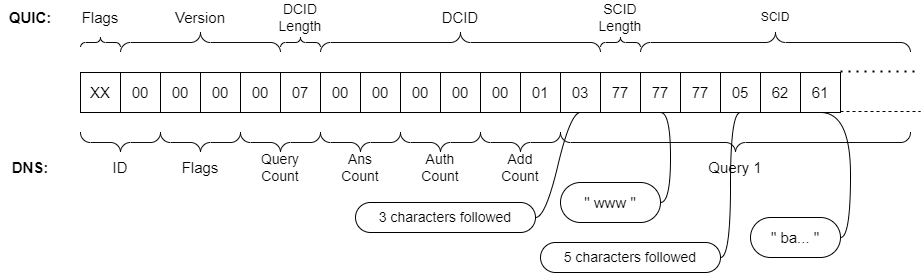

The diagram above was exported from draw.io. Its source (the exported page's mxGraphModel, read from the mxfile embedded in the PNG):
<mxGraphModel dx="964" dy="574" grid="1" gridSize="10" guides="1" tooltips="1" connect="1" arrows="1" fold="1" page="1" pageScale="1" pageWidth="827" pageHeight="1169" math="0" shadow="0">
  <root>
    <mxCell id="0" />
    <mxCell id="1" parent="0" />
    <mxCell id="0e00MYdPAV34Yzua37G_-15" value="" style="endArrow=none;dashed=1;html=1;dashPattern=1 3;strokeWidth=2;rounded=0;exitX=1;exitY=0;exitDx=0;exitDy=0;" edge="1" parent="1">
      <mxGeometry width="50" height="50" relative="1" as="geometry">
        <mxPoint x="840" y="279" as="sourcePoint" />
        <mxPoint x="920" y="279" as="targetPoint" />
      </mxGeometry>
    </mxCell>
    <mxCell id="0e00MYdPAV34Yzua37G_-16" value="" style="endArrow=none;dashed=1;html=1;rounded=0;exitX=1;exitY=1;exitDx=0;exitDy=0;" edge="1" parent="1">
      <mxGeometry width="50" height="50" relative="1" as="geometry">
        <mxPoint x="840" y="319" as="sourcePoint" />
        <mxPoint x="920" y="319" as="targetPoint" />
      </mxGeometry>
    </mxCell>
    <mxCell id="0e00MYdPAV34Yzua37G_-32" value="&lt;font style=&quot;font-size: 15px;&quot;&gt;XX&lt;/font&gt;" style="rounded=0;whiteSpace=wrap;html=1;" vertex="1" parent="1">
      <mxGeometry x="80" y="280" width="40" height="40" as="geometry" />
    </mxCell>
    <mxCell id="0e00MYdPAV34Yzua37G_-33" value="&lt;font style=&quot;font-size: 15px;&quot;&gt;00&lt;/font&gt;" style="rounded=0;whiteSpace=wrap;html=1;" vertex="1" parent="1">
      <mxGeometry x="120" y="280" width="40" height="40" as="geometry" />
    </mxCell>
    <mxCell id="0e00MYdPAV34Yzua37G_-34" value="&lt;font style=&quot;font-size: 15px;&quot;&gt;00&lt;/font&gt;" style="rounded=0;whiteSpace=wrap;html=1;" vertex="1" parent="1">
      <mxGeometry x="160" y="280" width="40" height="40" as="geometry" />
    </mxCell>
    <mxCell id="0e00MYdPAV34Yzua37G_-35" value="&lt;font style=&quot;font-size: 15px;&quot;&gt;00&lt;/font&gt;" style="rounded=0;whiteSpace=wrap;html=1;" vertex="1" parent="1">
      <mxGeometry x="200" y="280" width="40" height="40" as="geometry" />
    </mxCell>
    <mxCell id="0e00MYdPAV34Yzua37G_-36" value="&lt;font style=&quot;font-size: 15px;&quot;&gt;00&lt;/font&gt;" style="rounded=0;whiteSpace=wrap;html=1;" vertex="1" parent="1">
      <mxGeometry x="240" y="280" width="40" height="40" as="geometry" />
    </mxCell>
    <mxCell id="0e00MYdPAV34Yzua37G_-37" value="&lt;font style=&quot;font-size: 15px;&quot;&gt;07&lt;/font&gt;" style="rounded=0;whiteSpace=wrap;html=1;" vertex="1" parent="1">
      <mxGeometry x="280" y="280" width="40" height="40" as="geometry" />
    </mxCell>
    <mxCell id="0e00MYdPAV34Yzua37G_-38" value="&lt;font style=&quot;font-size: 15px;&quot;&gt;00&lt;/font&gt;" style="rounded=0;whiteSpace=wrap;html=1;" vertex="1" parent="1">
      <mxGeometry x="320" y="280" width="40" height="40" as="geometry" />
    </mxCell>
    <mxCell id="0e00MYdPAV34Yzua37G_-39" value="&lt;font style=&quot;font-size: 15px;&quot;&gt;00&lt;/font&gt;" style="rounded=0;whiteSpace=wrap;html=1;" vertex="1" parent="1">
      <mxGeometry x="360" y="280" width="40" height="40" as="geometry" />
    </mxCell>
    <mxCell id="0e00MYdPAV34Yzua37G_-40" value="&lt;font style=&quot;font-size: 15px;&quot;&gt;00&lt;/font&gt;" style="rounded=0;whiteSpace=wrap;html=1;" vertex="1" parent="1">
      <mxGeometry x="400" y="280" width="40" height="40" as="geometry" />
    </mxCell>
    <mxCell id="0e00MYdPAV34Yzua37G_-41" value="&lt;font style=&quot;font-size: 15px;&quot;&gt;00&lt;/font&gt;" style="rounded=0;whiteSpace=wrap;html=1;" vertex="1" parent="1">
      <mxGeometry x="440" y="280" width="40" height="40" as="geometry" />
    </mxCell>
    <mxCell id="0e00MYdPAV34Yzua37G_-42" value="&lt;font style=&quot;font-size: 15px;&quot;&gt;00&lt;/font&gt;" style="rounded=0;whiteSpace=wrap;html=1;" vertex="1" parent="1">
      <mxGeometry x="480" y="280" width="40" height="40" as="geometry" />
    </mxCell>
    <mxCell id="0e00MYdPAV34Yzua37G_-43" value="&lt;font style=&quot;font-size: 15px;&quot;&gt;01&lt;/font&gt;" style="rounded=0;whiteSpace=wrap;html=1;" vertex="1" parent="1">
      <mxGeometry x="520" y="280" width="40" height="40" as="geometry" />
    </mxCell>
    <mxCell id="0e00MYdPAV34Yzua37G_-44" value="&lt;font style=&quot;font-size: 15px;&quot;&gt;03&lt;/font&gt;" style="rounded=0;whiteSpace=wrap;html=1;" vertex="1" parent="1">
      <mxGeometry x="560" y="280" width="40" height="40" as="geometry" />
    </mxCell>
    <mxCell id="0e00MYdPAV34Yzua37G_-45" value="&lt;font style=&quot;font-size: 15px;&quot;&gt;77&lt;/font&gt;" style="rounded=0;whiteSpace=wrap;html=1;" vertex="1" parent="1">
      <mxGeometry x="600" y="280" width="40" height="40" as="geometry" />
    </mxCell>
    <mxCell id="0e00MYdPAV34Yzua37G_-46" value="&lt;font style=&quot;font-size: 15px;&quot;&gt;77&lt;/font&gt;" style="rounded=0;whiteSpace=wrap;html=1;" vertex="1" parent="1">
      <mxGeometry x="640" y="280" width="40" height="40" as="geometry" />
    </mxCell>
    <mxCell id="0e00MYdPAV34Yzua37G_-47" value="&lt;font style=&quot;font-size: 15px;&quot;&gt;77&lt;/font&gt;" style="rounded=0;whiteSpace=wrap;html=1;" vertex="1" parent="1">
      <mxGeometry x="680" y="280" width="40" height="40" as="geometry" />
    </mxCell>
    <mxCell id="0e00MYdPAV34Yzua37G_-48" value="" style="verticalLabelPosition=bottom;shadow=0;dashed=0;align=center;html=1;verticalAlign=top;strokeWidth=1;shape=mxgraph.mockup.markup.curlyBrace;whiteSpace=wrap;strokeColor=#0D0D0D;rotation=-180;" vertex="1" parent="1">
      <mxGeometry x="80" y="340" width="80" height="20" as="geometry" />
    </mxCell>
    <mxCell id="0e00MYdPAV34Yzua37G_-49" value="&lt;b&gt;&lt;font style=&quot;font-size: 15px;&quot;&gt;DNS:&lt;/font&gt;&lt;/b&gt;" style="text;html=1;align=center;verticalAlign=middle;whiteSpace=wrap;rounded=0;" vertex="1" parent="1">
      <mxGeometry y="360" width="60" height="30" as="geometry" />
    </mxCell>
    <mxCell id="0e00MYdPAV34Yzua37G_-50" value="&lt;b&gt;&lt;font style=&quot;font-size: 15px;&quot;&gt;QUIC:&lt;/font&gt;&lt;/b&gt;" style="text;html=1;align=center;verticalAlign=middle;whiteSpace=wrap;rounded=0;" vertex="1" parent="1">
      <mxGeometry y="210" width="60" height="30" as="geometry" />
    </mxCell>
    <mxCell id="0e00MYdPAV34Yzua37G_-51" value="" style="verticalLabelPosition=bottom;shadow=0;dashed=0;align=center;html=1;verticalAlign=top;strokeWidth=1;shape=mxgraph.mockup.markup.curlyBrace;whiteSpace=wrap;strokeColor=#0D0D0D;rotation=0;" vertex="1" parent="1">
      <mxGeometry x="80" y="240" width="40" height="20" as="geometry" />
    </mxCell>
    <mxCell id="0e00MYdPAV34Yzua37G_-52" value="" style="verticalLabelPosition=bottom;shadow=0;dashed=0;align=center;html=1;verticalAlign=top;strokeWidth=1;shape=mxgraph.mockup.markup.curlyBrace;whiteSpace=wrap;strokeColor=#0D0D0D;rotation=0;" vertex="1" parent="1">
      <mxGeometry x="120" y="240" width="160" height="20" as="geometry" />
    </mxCell>
    <mxCell id="0e00MYdPAV34Yzua37G_-53" value="" style="verticalLabelPosition=bottom;shadow=0;dashed=0;align=center;html=1;verticalAlign=top;strokeWidth=1;shape=mxgraph.mockup.markup.curlyBrace;whiteSpace=wrap;strokeColor=#0D0D0D;rotation=0;" vertex="1" parent="1">
      <mxGeometry x="280" y="240" width="40" height="20" as="geometry" />
    </mxCell>
    <mxCell id="0e00MYdPAV34Yzua37G_-54" value="" style="verticalLabelPosition=bottom;shadow=0;dashed=0;align=center;html=1;verticalAlign=top;strokeWidth=1;shape=mxgraph.mockup.markup.curlyBrace;whiteSpace=wrap;strokeColor=#0D0D0D;rotation=0;" vertex="1" parent="1">
      <mxGeometry x="320" y="240" width="280" height="20" as="geometry" />
    </mxCell>
    <mxCell id="0e00MYdPAV34Yzua37G_-55" value="" style="verticalLabelPosition=bottom;shadow=0;dashed=0;align=center;html=1;verticalAlign=top;strokeWidth=1;shape=mxgraph.mockup.markup.curlyBrace;whiteSpace=wrap;strokeColor=#0D0D0D;rotation=0;" vertex="1" parent="1">
      <mxGeometry x="600" y="240" width="40" height="20" as="geometry" />
    </mxCell>
    <mxCell id="0e00MYdPAV34Yzua37G_-56" value="" style="verticalLabelPosition=bottom;shadow=0;dashed=0;align=center;html=1;verticalAlign=top;strokeWidth=1;shape=mxgraph.mockup.markup.curlyBrace;whiteSpace=wrap;strokeColor=#0D0D0D;rotation=0;" vertex="1" parent="1">
      <mxGeometry x="640" y="240" width="270" height="20" as="geometry" />
    </mxCell>
    <mxCell id="0e00MYdPAV34Yzua37G_-58" value="&lt;font style=&quot;font-size: 15px;&quot;&gt;05&lt;/font&gt;" style="rounded=0;whiteSpace=wrap;html=1;" vertex="1" parent="1">
      <mxGeometry x="720" y="280" width="40" height="40" as="geometry" />
    </mxCell>
    <mxCell id="0e00MYdPAV34Yzua37G_-59" value="&lt;font style=&quot;font-size: 15px;&quot;&gt;62&lt;/font&gt;" style="rounded=0;whiteSpace=wrap;html=1;" vertex="1" parent="1">
      <mxGeometry x="760" y="280" width="40" height="40" as="geometry" />
    </mxCell>
    <mxCell id="0e00MYdPAV34Yzua37G_-60" value="&lt;font style=&quot;font-size: 15px;&quot;&gt;61&lt;/font&gt;" style="rounded=0;whiteSpace=wrap;html=1;" vertex="1" parent="1">
      <mxGeometry x="800" y="280" width="40" height="40" as="geometry" />
    </mxCell>
    <mxCell id="0e00MYdPAV34Yzua37G_-61" value="&lt;font style=&quot;font-size: 15px;&quot;&gt;Flags&lt;/font&gt;" style="text;html=1;align=center;verticalAlign=middle;whiteSpace=wrap;rounded=0;" vertex="1" parent="1">
      <mxGeometry x="80" y="210" width="40" height="30" as="geometry" />
    </mxCell>
    <mxCell id="0e00MYdPAV34Yzua37G_-62" value="&lt;font style=&quot;font-size: 15px;&quot;&gt;Version&lt;/font&gt;" style="text;html=1;align=center;verticalAlign=middle;whiteSpace=wrap;rounded=0;" vertex="1" parent="1">
      <mxGeometry x="170" y="210" width="60" height="30" as="geometry" />
    </mxCell>
    <mxCell id="0e00MYdPAV34Yzua37G_-63" value="&lt;font style=&quot;font-size: 15px;&quot;&gt;DCID&lt;/font&gt;" style="text;html=1;align=center;verticalAlign=middle;whiteSpace=wrap;rounded=0;" vertex="1" parent="1">
      <mxGeometry x="430" y="210" width="60" height="30" as="geometry" />
    </mxCell>
    <mxCell id="0e00MYdPAV34Yzua37G_-64" value="&lt;font style=&quot;font-size: 14px;&quot;&gt;DCID Length&lt;/font&gt;" style="text;html=1;align=center;verticalAlign=middle;whiteSpace=wrap;rounded=0;" vertex="1" parent="1">
      <mxGeometry x="270" y="210" width="60" height="30" as="geometry" />
    </mxCell>
    <mxCell id="0e00MYdPAV34Yzua37G_-65" value="&lt;font style=&quot;font-size: 14px;&quot;&gt;SCID Length&lt;/font&gt;" style="text;html=1;align=center;verticalAlign=middle;whiteSpace=wrap;rounded=0;" vertex="1" parent="1">
      <mxGeometry x="590" y="210" width="60" height="30" as="geometry" />
    </mxCell>
    <mxCell id="0e00MYdPAV34Yzua37G_-66" value="SCID" style="text;html=1;align=center;verticalAlign=middle;whiteSpace=wrap;rounded=0;" vertex="1" parent="1">
      <mxGeometry x="745" y="210" width="60" height="30" as="geometry" />
    </mxCell>
    <mxCell id="0e00MYdPAV34Yzua37G_-67" value="" style="verticalLabelPosition=bottom;shadow=0;dashed=0;align=center;html=1;verticalAlign=top;strokeWidth=1;shape=mxgraph.mockup.markup.curlyBrace;whiteSpace=wrap;strokeColor=#0D0D0D;rotation=-180;" vertex="1" parent="1">
      <mxGeometry x="160" y="340" width="80" height="20" as="geometry" />
    </mxCell>
    <mxCell id="0e00MYdPAV34Yzua37G_-68" value="" style="verticalLabelPosition=bottom;shadow=0;dashed=0;align=center;html=1;verticalAlign=top;strokeWidth=1;shape=mxgraph.mockup.markup.curlyBrace;whiteSpace=wrap;strokeColor=#0D0D0D;rotation=-180;" vertex="1" parent="1">
      <mxGeometry x="240" y="340" width="80" height="20" as="geometry" />
    </mxCell>
    <mxCell id="0e00MYdPAV34Yzua37G_-69" value="" style="verticalLabelPosition=bottom;shadow=0;dashed=0;align=center;html=1;verticalAlign=top;strokeWidth=1;shape=mxgraph.mockup.markup.curlyBrace;whiteSpace=wrap;strokeColor=#0D0D0D;rotation=-180;" vertex="1" parent="1">
      <mxGeometry x="320" y="340" width="80" height="20" as="geometry" />
    </mxCell>
    <mxCell id="0e00MYdPAV34Yzua37G_-70" value="" style="verticalLabelPosition=bottom;shadow=0;dashed=0;align=center;html=1;verticalAlign=top;strokeWidth=1;shape=mxgraph.mockup.markup.curlyBrace;whiteSpace=wrap;strokeColor=#0D0D0D;rotation=-180;" vertex="1" parent="1">
      <mxGeometry x="400" y="340" width="80" height="20" as="geometry" />
    </mxCell>
    <mxCell id="0e00MYdPAV34Yzua37G_-71" value="" style="verticalLabelPosition=bottom;shadow=0;dashed=0;align=center;html=1;verticalAlign=top;strokeWidth=1;shape=mxgraph.mockup.markup.curlyBrace;whiteSpace=wrap;strokeColor=#0D0D0D;rotation=-180;" vertex="1" parent="1">
      <mxGeometry x="480" y="340" width="80" height="20" as="geometry" />
    </mxCell>
    <mxCell id="0e00MYdPAV34Yzua37G_-72" value="" style="verticalLabelPosition=bottom;shadow=0;dashed=0;align=center;html=1;verticalAlign=top;strokeWidth=1;shape=mxgraph.mockup.markup.curlyBrace;whiteSpace=wrap;strokeColor=#0D0D0D;rotation=-180;" vertex="1" parent="1">
      <mxGeometry x="560" y="340" width="350" height="20" as="geometry" />
    </mxCell>
    <mxCell id="0e00MYdPAV34Yzua37G_-73" value="&lt;font style=&quot;font-size: 15px;&quot;&gt;ID&lt;/font&gt;" style="text;html=1;align=center;verticalAlign=middle;whiteSpace=wrap;rounded=0;" vertex="1" parent="1">
      <mxGeometry x="90" y="360" width="60" height="30" as="geometry" />
    </mxCell>
    <mxCell id="0e00MYdPAV34Yzua37G_-74" value="&lt;font style=&quot;font-size: 15px;&quot;&gt;Flags&lt;/font&gt;" style="text;html=1;align=center;verticalAlign=middle;whiteSpace=wrap;rounded=0;" vertex="1" parent="1">
      <mxGeometry x="170" y="360" width="60" height="30" as="geometry" />
    </mxCell>
    <mxCell id="0e00MYdPAV34Yzua37G_-75" value="&lt;font style=&quot;font-size: 14px;&quot;&gt;Query Count&lt;/font&gt;" style="text;html=1;align=center;verticalAlign=middle;whiteSpace=wrap;rounded=0;" vertex="1" parent="1">
      <mxGeometry x="250" y="360" width="60" height="30" as="geometry" />
    </mxCell>
    <mxCell id="0e00MYdPAV34Yzua37G_-76" value="&lt;font style=&quot;font-size: 14px;&quot;&gt;Ans Count&lt;/font&gt;" style="text;html=1;align=center;verticalAlign=middle;whiteSpace=wrap;rounded=0;" vertex="1" parent="1">
      <mxGeometry x="330" y="360" width="60" height="30" as="geometry" />
    </mxCell>
    <mxCell id="0e00MYdPAV34Yzua37G_-77" value="&lt;font style=&quot;font-size: 14px;&quot;&gt;Auth Count&lt;/font&gt;" style="text;html=1;align=center;verticalAlign=middle;whiteSpace=wrap;rounded=0;" vertex="1" parent="1">
      <mxGeometry x="410" y="360" width="60" height="30" as="geometry" />
    </mxCell>
    <mxCell id="0e00MYdPAV34Yzua37G_-78" value="&lt;font style=&quot;font-size: 14px;&quot;&gt;Add Count&lt;/font&gt;" style="text;html=1;align=center;verticalAlign=middle;whiteSpace=wrap;rounded=0;" vertex="1" parent="1">
      <mxGeometry x="490" y="360" width="60" height="30" as="geometry" />
    </mxCell>
    <mxCell id="0e00MYdPAV34Yzua37G_-80" value="&lt;font style=&quot;font-size: 14px;&quot;&gt;3 characters followed&lt;/font&gt;" style="whiteSpace=wrap;html=1;rounded=1;arcSize=50;align=center;verticalAlign=middle;strokeWidth=1;autosize=1;spacing=4;treeFolding=1;treeMoving=1;newEdgeStyle={&quot;edgeStyle&quot;:&quot;entityRelationEdgeStyle&quot;,&quot;startArrow&quot;:&quot;none&quot;,&quot;endArrow&quot;:&quot;none&quot;,&quot;segment&quot;:10,&quot;curved&quot;:1,&quot;sourcePerimeterSpacing&quot;:0,&quot;targetPerimeterSpacing&quot;:0};" vertex="1" parent="1">
      <mxGeometry x="355" y="410" width="180" height="30" as="geometry" />
    </mxCell>
    <mxCell id="0e00MYdPAV34Yzua37G_-81" value="" style="edgeStyle=entityRelationEdgeStyle;startArrow=none;endArrow=none;segment=10;curved=1;sourcePerimeterSpacing=0;targetPerimeterSpacing=0;rounded=0;exitX=0.5;exitY=1;exitDx=0;exitDy=0;" edge="1" target="0e00MYdPAV34Yzua37G_-80" parent="1" source="0e00MYdPAV34Yzua37G_-44">
      <mxGeometry relative="1" as="geometry">
        <mxPoint x="575" y="492" as="sourcePoint" />
      </mxGeometry>
    </mxCell>
    <mxCell id="0e00MYdPAV34Yzua37G_-82" value="&lt;font style=&quot;font-size: 15px;&quot;&gt;&quot; www &quot;&lt;/font&gt;" style="whiteSpace=wrap;html=1;rounded=1;arcSize=50;align=center;verticalAlign=middle;strokeWidth=1;autosize=1;spacing=4;treeFolding=1;treeMoving=1;newEdgeStyle={&quot;edgeStyle&quot;:&quot;entityRelationEdgeStyle&quot;,&quot;startArrow&quot;:&quot;none&quot;,&quot;endArrow&quot;:&quot;none&quot;,&quot;segment&quot;:10,&quot;curved&quot;:1,&quot;sourcePerimeterSpacing&quot;:0,&quot;targetPerimeterSpacing&quot;:0};" vertex="1" parent="1">
      <mxGeometry x="560" y="390" width="100" height="40" as="geometry" />
    </mxCell>
    <mxCell id="0e00MYdPAV34Yzua37G_-83" value="" style="edgeStyle=entityRelationEdgeStyle;startArrow=none;endArrow=none;segment=10;curved=1;sourcePerimeterSpacing=0;targetPerimeterSpacing=0;rounded=0;exitX=0.5;exitY=1;exitDx=0;exitDy=0;" edge="1" target="0e00MYdPAV34Yzua37G_-82" parent="1" source="0e00MYdPAV34Yzua37G_-46">
      <mxGeometry relative="1" as="geometry">
        <mxPoint x="440" y="522" as="sourcePoint" />
        <Array as="points">
          <mxPoint x="660" y="320" />
        </Array>
      </mxGeometry>
    </mxCell>
    <mxCell id="0e00MYdPAV34Yzua37G_-84" value="&lt;font style=&quot;font-size: 14px;&quot;&gt;5 characters followed&lt;/font&gt;" style="whiteSpace=wrap;html=1;rounded=1;arcSize=50;align=center;verticalAlign=middle;strokeWidth=1;autosize=1;spacing=4;treeFolding=1;treeMoving=1;newEdgeStyle={&quot;edgeStyle&quot;:&quot;entityRelationEdgeStyle&quot;,&quot;startArrow&quot;:&quot;none&quot;,&quot;endArrow&quot;:&quot;none&quot;,&quot;segment&quot;:10,&quot;curved&quot;:1,&quot;sourcePerimeterSpacing&quot;:0,&quot;targetPerimeterSpacing&quot;:0};" vertex="1" parent="1">
      <mxGeometry x="540" y="450" width="180" height="30" as="geometry" />
    </mxCell>
    <mxCell id="0e00MYdPAV34Yzua37G_-85" value="" style="edgeStyle=entityRelationEdgeStyle;startArrow=none;endArrow=none;segment=10;curved=1;sourcePerimeterSpacing=0;targetPerimeterSpacing=0;rounded=0;exitX=0.5;exitY=1;exitDx=0;exitDy=0;" edge="1" target="0e00MYdPAV34Yzua37G_-84" parent="1" source="0e00MYdPAV34Yzua37G_-58">
      <mxGeometry relative="1" as="geometry">
        <mxPoint x="580" y="522" as="sourcePoint" />
      </mxGeometry>
    </mxCell>
    <mxCell id="0e00MYdPAV34Yzua37G_-79" value="&lt;font style=&quot;font-size: 15px;&quot;&gt;Query 1&lt;/font&gt;" style="text;html=1;align=center;verticalAlign=middle;whiteSpace=wrap;rounded=0;" vertex="1" parent="1">
      <mxGeometry x="705" y="360" width="60" height="30" as="geometry" />
    </mxCell>
    <mxCell id="0e00MYdPAV34Yzua37G_-86" value="&lt;font style=&quot;font-size: 15px;&quot;&gt;&quot; ba... &quot;&lt;/font&gt;" style="whiteSpace=wrap;html=1;rounded=1;arcSize=50;align=center;verticalAlign=middle;strokeWidth=1;autosize=1;spacing=4;treeFolding=1;treeMoving=1;newEdgeStyle={&quot;edgeStyle&quot;:&quot;entityRelationEdgeStyle&quot;,&quot;startArrow&quot;:&quot;none&quot;,&quot;endArrow&quot;:&quot;none&quot;,&quot;segment&quot;:10,&quot;curved&quot;:1,&quot;sourcePerimeterSpacing&quot;:0,&quot;targetPerimeterSpacing&quot;:0};" vertex="1" parent="1">
      <mxGeometry x="750" y="425" width="90" height="40" as="geometry" />
    </mxCell>
    <mxCell id="0e00MYdPAV34Yzua37G_-87" value="" style="edgeStyle=entityRelationEdgeStyle;startArrow=none;endArrow=none;segment=10;curved=1;sourcePerimeterSpacing=0;targetPerimeterSpacing=0;rounded=0;exitX=0.5;exitY=1;exitDx=0;exitDy=0;" edge="1" target="0e00MYdPAV34Yzua37G_-86" parent="1" source="0e00MYdPAV34Yzua37G_-60">
      <mxGeometry relative="1" as="geometry">
        <mxPoint x="715" y="472" as="sourcePoint" />
      </mxGeometry>
    </mxCell>
  </root>
</mxGraphModel>